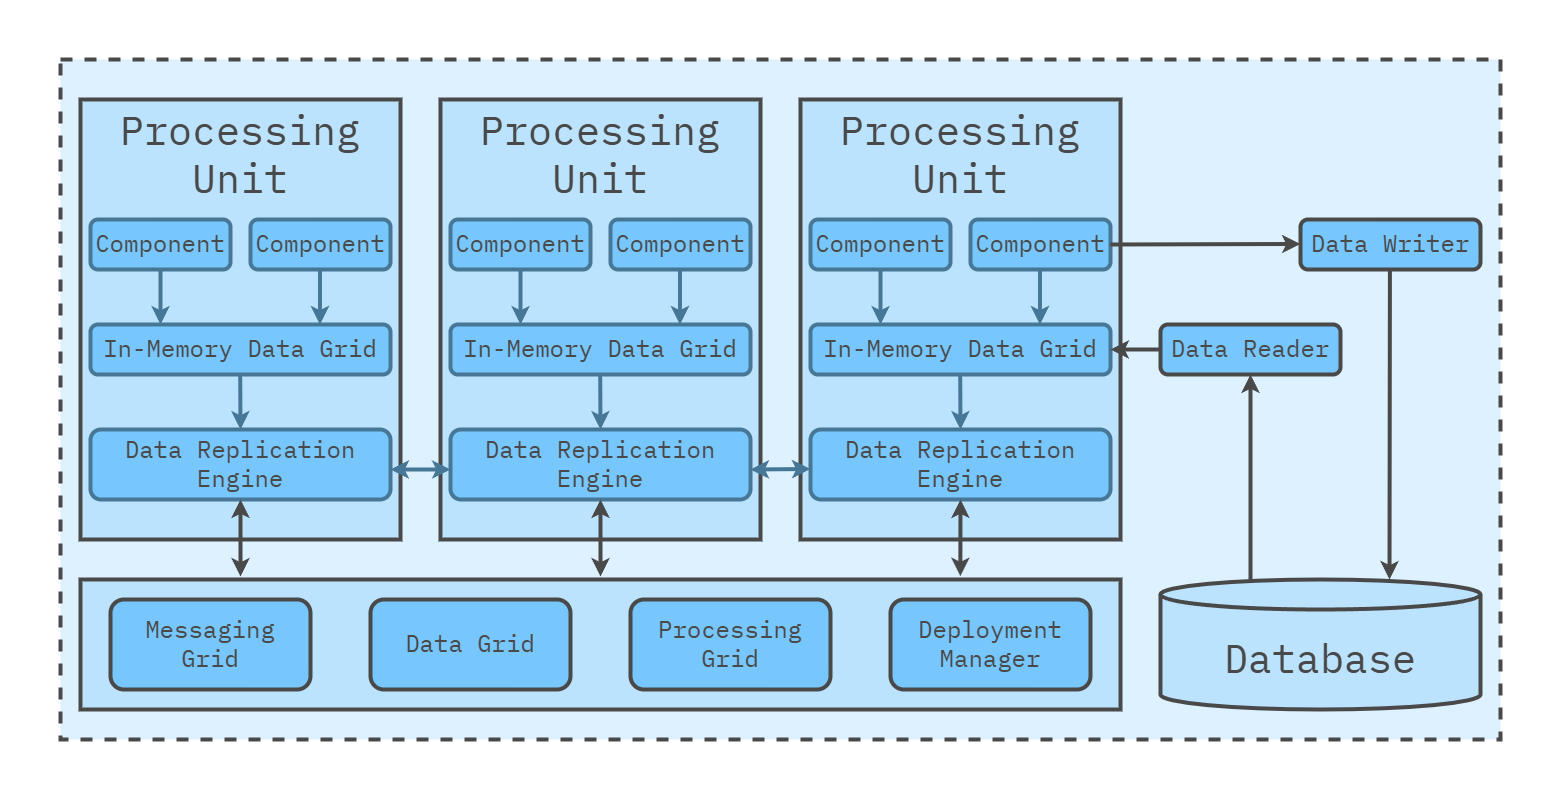

The diagram above was exported from draw.io. Its source (the exported page's mxGraphModel, read from the mxfile embedded in the PNG):
<mxGraphModel dx="1793" dy="923" grid="1" gridSize="10" guides="1" tooltips="1" connect="1" arrows="1" fold="1" page="1" pageScale="1" pageWidth="1600" pageHeight="840" math="0" shadow="0">
  <root>
    <mxCell id="0" />
    <mxCell id="1" parent="0" />
    <mxCell id="Az0bFYg64EQcbs3Bumrs-12" value="" style="rounded=0;whiteSpace=wrap;html=1;strokeColor=none;strokeWidth=4;align=center;verticalAlign=middle;fontFamily=IBM Plex Mono;fontSource=https%3A%2F%2Ffonts.googleapis.com%2Fcss%3Ffamily%3DIBM%2BPlex%2BMono;fontSize=64;fontColor=#494949;fillColor=none;movable=0;resizable=0;rotatable=0;deletable=0;editable=0;locked=1;connectable=0;" parent="1" vertex="1">
      <mxGeometry x="20" y="20" width="1560" height="800" as="geometry" />
    </mxCell>
    <mxCell id="L3TbLjJM5cl4JLg-beqe-2" value="" style="rounded=0;whiteSpace=wrap;html=1;fillColor=#DDF1FE;strokeColor=#494949;strokeWidth=4;perimeterSpacing=1;dashed=1;movable=1;resizable=1;rotatable=1;deletable=1;editable=1;locked=0;connectable=1;" parent="1" vertex="1">
      <mxGeometry x="80" y="80" width="1440" height="680" as="geometry" />
    </mxCell>
    <mxCell id="L3TbLjJM5cl4JLg-beqe-4" value="Processing&lt;div style=&quot;font-size: 40px;&quot;&gt;Unit&lt;/div&gt;" style="rounded=0;whiteSpace=wrap;html=1;fillColor=#bbe3fe;strokeColor=#494949;strokeWidth=4;fontFamily=IBM Plex Mono;fontSource=https%3A%2F%2Ffonts.googleapis.com%2Fcss%3Ffamily%3DIBM%2BPlex%2BMono;fontSize=40;fontColor=#494949;verticalAlign=top;" parent="1" vertex="1">
      <mxGeometry x="100" y="120" width="320" height="440" as="geometry" />
    </mxCell>
    <mxCell id="Az0bFYg64EQcbs3Bumrs-37" value="" style="rounded=0;whiteSpace=wrap;html=1;fillColor=#bbe3fe;strokeColor=#494949;strokeWidth=4;fontFamily=IBM Plex Mono;fontSource=https%3A%2F%2Ffonts.googleapis.com%2Fcss%3Ffamily%3DIBM%2BPlex%2BMono;fontSize=46;fontColor=#494949;" parent="1" vertex="1">
      <mxGeometry x="100" y="600" width="1040" height="130" as="geometry" />
    </mxCell>
    <mxCell id="NrdW11UPYXRvyO_tmycY-39" value="Processing&lt;div style=&quot;font-size: 40px;&quot;&gt;Unit&lt;/div&gt;" style="rounded=0;whiteSpace=wrap;html=1;fillColor=#bbe3fe;strokeColor=#494949;strokeWidth=4;fontFamily=IBM Plex Mono;fontSource=https%3A%2F%2Ffonts.googleapis.com%2Fcss%3Ffamily%3DIBM%2BPlex%2BMono;fontSize=40;fontColor=#494949;verticalAlign=top;" parent="1" vertex="1">
      <mxGeometry x="460" y="120" width="320" height="440" as="geometry" />
    </mxCell>
    <mxCell id="NrdW11UPYXRvyO_tmycY-40" value="Processing&lt;div style=&quot;font-size: 40px;&quot;&gt;Unit&lt;/div&gt;" style="rounded=0;whiteSpace=wrap;html=1;fillColor=#bbe3fe;strokeColor=#494949;strokeWidth=4;fontFamily=IBM Plex Mono;fontSource=https%3A%2F%2Ffonts.googleapis.com%2Fcss%3Ffamily%3DIBM%2BPlex%2BMono;fontSize=40;fontColor=#494949;verticalAlign=top;" parent="1" vertex="1">
      <mxGeometry x="820" y="120" width="320" height="440" as="geometry" />
    </mxCell>
    <mxCell id="NrdW11UPYXRvyO_tmycY-41" value="Database" style="shape=cylinder3;whiteSpace=wrap;html=1;boundedLbl=1;backgroundOutline=1;size=15;rounded=1;strokeColor=#494949;strokeWidth=4;align=center;verticalAlign=middle;fontFamily=IBM Plex Mono;fontSource=https%3A%2F%2Ffonts.googleapis.com%2Fcss%3Ffamily%3DIBM%2BPlex%2BMono;fontSize=40;fontColor=#494949;fillColor=#bbe3fe;" parent="1" vertex="1">
      <mxGeometry x="1180" y="600" width="320" height="130" as="geometry" />
    </mxCell>
    <mxCell id="Az0bFYg64EQcbs3Bumrs-13" value="Component" style="rounded=1;whiteSpace=wrap;html=1;fillColor=#77C6FC;strokeColor=#477797;strokeWidth=4;verticalAlign=middle;labelPosition=center;verticalLabelPosition=middle;align=center;spacing=0;spacingTop=-3;fontFamily=IBM Plex Mono;fontSize=24;fontSource=https%3A%2F%2Ffonts.googleapis.com%2Fcss%3Ffamily%3DIBM%2BPlex%2BMono;fontStyle=0;fontColor=#494949;" parent="1" vertex="1">
      <mxGeometry x="830" y="240" width="140" height="50" as="geometry" />
    </mxCell>
    <mxCell id="NrdW11UPYXRvyO_tmycY-46" value="In-Memory Data Grid" style="rounded=1;whiteSpace=wrap;html=1;fillColor=#77C6FC;strokeColor=#477797;strokeWidth=4;verticalAlign=middle;labelPosition=center;verticalLabelPosition=middle;align=center;spacing=0;spacingTop=-3;fontFamily=IBM Plex Mono;fontSize=24;fontSource=https%3A%2F%2Ffonts.googleapis.com%2Fcss%3Ffamily%3DIBM%2BPlex%2BMono;fontStyle=0;fontColor=#494949;" parent="1" vertex="1">
      <mxGeometry x="830" y="345" width="300" height="50" as="geometry" />
    </mxCell>
    <mxCell id="NrdW11UPYXRvyO_tmycY-52" value="Component" style="rounded=1;whiteSpace=wrap;html=1;fillColor=#77C6FC;strokeColor=#477797;strokeWidth=4;verticalAlign=middle;labelPosition=center;verticalLabelPosition=middle;align=center;spacing=0;spacingTop=-3;fontFamily=IBM Plex Mono;fontSize=24;fontSource=https%3A%2F%2Ffonts.googleapis.com%2Fcss%3Ffamily%3DIBM%2BPlex%2BMono;fontStyle=0;fontColor=#494949;" parent="1" vertex="1">
      <mxGeometry x="990" y="240" width="140" height="50" as="geometry" />
    </mxCell>
    <mxCell id="NrdW11UPYXRvyO_tmycY-53" value="" style="endArrow=classic;html=1;rounded=0;fontFamily=IBM Plex Mono;fontSource=https%3A%2F%2Ffonts.googleapis.com%2Fcss%3Ffamily%3DIBM%2BPlex%2BMono;fontSize=64;fontColor=#494949;strokeColor=#477797;strokeWidth=4;startArrow=none;startFill=0;exitX=0.5;exitY=1;exitDx=0;exitDy=0;" parent="1" source="Az0bFYg64EQcbs3Bumrs-13" edge="1">
      <mxGeometry width="50" height="50" relative="1" as="geometry">
        <mxPoint x="880" y="315" as="sourcePoint" />
        <mxPoint x="900" y="345" as="targetPoint" />
      </mxGeometry>
    </mxCell>
    <mxCell id="NrdW11UPYXRvyO_tmycY-54" value="" style="endArrow=classic;html=1;rounded=0;fontFamily=IBM Plex Mono;fontSource=https%3A%2F%2Ffonts.googleapis.com%2Fcss%3Ffamily%3DIBM%2BPlex%2BMono;fontSize=64;fontColor=#494949;strokeColor=#477797;strokeWidth=4;startArrow=none;startFill=0;exitX=0.5;exitY=1;exitDx=0;exitDy=0;" parent="1" edge="1">
      <mxGeometry width="50" height="50" relative="1" as="geometry">
        <mxPoint x="1059.47" y="290" as="sourcePoint" />
        <mxPoint x="1059.47" y="345" as="targetPoint" />
      </mxGeometry>
    </mxCell>
    <mxCell id="NrdW11UPYXRvyO_tmycY-55" value="" style="endArrow=classic;html=1;rounded=0;fontFamily=IBM Plex Mono;fontSource=https%3A%2F%2Ffonts.googleapis.com%2Fcss%3Ffamily%3DIBM%2BPlex%2BMono;fontSize=64;fontColor=#494949;strokeColor=#477797;strokeWidth=4;startArrow=none;startFill=0;exitX=0.5;exitY=1;exitDx=0;exitDy=0;entryX=0.5;entryY=0;entryDx=0;entryDy=0;" parent="1" target="NrdW11UPYXRvyO_tmycY-43" edge="1">
      <mxGeometry width="50" height="50" relative="1" as="geometry">
        <mxPoint x="979.7" y="395" as="sourcePoint" />
        <mxPoint x="980" y="455" as="targetPoint" />
      </mxGeometry>
    </mxCell>
    <mxCell id="NrdW11UPYXRvyO_tmycY-43" value="Data Replication Engine" style="rounded=1;whiteSpace=wrap;html=1;fillColor=#77C6FC;strokeColor=#477797;strokeWidth=4;verticalAlign=middle;labelPosition=center;verticalLabelPosition=middle;align=center;spacing=0;spacingTop=-3;fontFamily=IBM Plex Mono;fontSize=24;fontSource=https%3A%2F%2Ffonts.googleapis.com%2Fcss%3Ffamily%3DIBM%2BPlex%2BMono;fontStyle=0;fontColor=#494949;" parent="1" vertex="1">
      <mxGeometry x="830" y="450" width="300" height="70" as="geometry" />
    </mxCell>
    <mxCell id="NrdW11UPYXRvyO_tmycY-57" value="Messaging &lt;br&gt;Grid" style="rounded=1;whiteSpace=wrap;html=1;fillColor=#77C6FC;strokeColor=#494949;strokeWidth=4;verticalAlign=middle;labelPosition=center;verticalLabelPosition=middle;align=center;spacing=0;spacingTop=-3;fontFamily=IBM Plex Mono;fontSize=24;fontSource=https%3A%2F%2Ffonts.googleapis.com%2Fcss%3Ffamily%3DIBM%2BPlex%2BMono;fontStyle=0;fontColor=#494949;" parent="1" vertex="1">
      <mxGeometry x="130" y="620" width="200" height="90" as="geometry" />
    </mxCell>
    <mxCell id="NrdW11UPYXRvyO_tmycY-58" value="Data Grid" style="rounded=1;whiteSpace=wrap;html=1;fillColor=#77C6FC;strokeColor=#494949;strokeWidth=4;verticalAlign=middle;labelPosition=center;verticalLabelPosition=middle;align=center;spacing=0;spacingTop=-3;fontFamily=IBM Plex Mono;fontSize=24;fontSource=https%3A%2F%2Ffonts.googleapis.com%2Fcss%3Ffamily%3DIBM%2BPlex%2BMono;fontStyle=0;fontColor=#494949;" parent="1" vertex="1">
      <mxGeometry x="390" y="620" width="200" height="90" as="geometry" />
    </mxCell>
    <mxCell id="NrdW11UPYXRvyO_tmycY-59" value="Processing Grid" style="rounded=1;whiteSpace=wrap;html=1;fillColor=#77C6FC;strokeColor=#494949;strokeWidth=4;verticalAlign=middle;labelPosition=center;verticalLabelPosition=middle;align=center;spacing=0;spacingTop=-3;fontFamily=IBM Plex Mono;fontSize=24;fontSource=https%3A%2F%2Ffonts.googleapis.com%2Fcss%3Ffamily%3DIBM%2BPlex%2BMono;fontStyle=0;fontColor=#494949;" parent="1" vertex="1">
      <mxGeometry x="650" y="620" width="200" height="90" as="geometry" />
    </mxCell>
    <mxCell id="NrdW11UPYXRvyO_tmycY-60" value="Deployment Manager" style="rounded=1;whiteSpace=wrap;html=1;fillColor=#77C6FC;strokeColor=#494949;strokeWidth=4;verticalAlign=middle;labelPosition=center;verticalLabelPosition=middle;align=center;spacing=0;spacingTop=-3;fontFamily=IBM Plex Mono;fontSize=24;fontSource=https%3A%2F%2Ffonts.googleapis.com%2Fcss%3Ffamily%3DIBM%2BPlex%2BMono;fontStyle=0;fontColor=#494949;" parent="1" vertex="1">
      <mxGeometry x="910" y="620" width="200" height="90" as="geometry" />
    </mxCell>
    <mxCell id="NrdW11UPYXRvyO_tmycY-62" value="" style="endArrow=classic;html=1;rounded=0;fontFamily=IBM Plex Mono;fontSource=https%3A%2F%2Ffonts.googleapis.com%2Fcss%3Ffamily%3DIBM%2BPlex%2BMono;fontSize=64;fontColor=#494949;strokeColor=#494949;strokeWidth=4;startArrow=classic;startFill=1;exitX=0.5;exitY=1;exitDx=0;exitDy=0;entryX=0.846;entryY=-0.026;entryDx=0;entryDy=0;entryPerimeter=0;" parent="1" target="Az0bFYg64EQcbs3Bumrs-37" edge="1" source="NrdW11UPYXRvyO_tmycY-43">
      <mxGeometry width="50" height="50" relative="1" as="geometry">
        <mxPoint x="979.47" y="540" as="sourcePoint" />
        <mxPoint x="979.77" y="600" as="targetPoint" />
      </mxGeometry>
    </mxCell>
    <mxCell id="NrdW11UPYXRvyO_tmycY-63" value="In-Memory Data Grid" style="rounded=1;whiteSpace=wrap;html=1;fillColor=#77C6FC;strokeColor=#477797;strokeWidth=4;verticalAlign=middle;labelPosition=center;verticalLabelPosition=middle;align=center;spacing=0;spacingTop=-3;fontFamily=IBM Plex Mono;fontSize=24;fontSource=https%3A%2F%2Ffonts.googleapis.com%2Fcss%3Ffamily%3DIBM%2BPlex%2BMono;fontStyle=0;fontColor=#494949;" parent="1" vertex="1">
      <mxGeometry x="470" y="345" width="300" height="50" as="geometry" />
    </mxCell>
    <mxCell id="NrdW11UPYXRvyO_tmycY-64" value="Component" style="rounded=1;whiteSpace=wrap;html=1;fillColor=#77C6FC;strokeColor=#477797;strokeWidth=4;verticalAlign=middle;labelPosition=center;verticalLabelPosition=middle;align=center;spacing=0;spacingTop=-3;fontFamily=IBM Plex Mono;fontSize=24;fontSource=https%3A%2F%2Ffonts.googleapis.com%2Fcss%3Ffamily%3DIBM%2BPlex%2BMono;fontStyle=0;fontColor=#494949;" parent="1" vertex="1">
      <mxGeometry x="630" y="240" width="140" height="50" as="geometry" />
    </mxCell>
    <mxCell id="NrdW11UPYXRvyO_tmycY-65" value="" style="endArrow=classic;html=1;rounded=0;fontFamily=IBM Plex Mono;fontSource=https%3A%2F%2Ffonts.googleapis.com%2Fcss%3Ffamily%3DIBM%2BPlex%2BMono;fontSize=64;fontColor=#494949;strokeColor=#477797;strokeWidth=4;startArrow=none;startFill=0;exitX=0.5;exitY=1;exitDx=0;exitDy=0;" parent="1" edge="1">
      <mxGeometry width="50" height="50" relative="1" as="geometry">
        <mxPoint x="540" y="290" as="sourcePoint" />
        <mxPoint x="540" y="345" as="targetPoint" />
      </mxGeometry>
    </mxCell>
    <mxCell id="NrdW11UPYXRvyO_tmycY-66" value="" style="endArrow=classic;html=1;rounded=0;fontFamily=IBM Plex Mono;fontSource=https%3A%2F%2Ffonts.googleapis.com%2Fcss%3Ffamily%3DIBM%2BPlex%2BMono;fontSize=64;fontColor=#494949;strokeColor=#477797;strokeWidth=4;startArrow=none;startFill=0;exitX=0.5;exitY=1;exitDx=0;exitDy=0;" parent="1" edge="1">
      <mxGeometry width="50" height="50" relative="1" as="geometry">
        <mxPoint x="699.47" y="290" as="sourcePoint" />
        <mxPoint x="699.47" y="345" as="targetPoint" />
      </mxGeometry>
    </mxCell>
    <mxCell id="NrdW11UPYXRvyO_tmycY-67" value="" style="endArrow=classic;html=1;rounded=0;fontFamily=IBM Plex Mono;fontSource=https%3A%2F%2Ffonts.googleapis.com%2Fcss%3Ffamily%3DIBM%2BPlex%2BMono;fontSize=64;fontColor=#494949;strokeColor=#477797;strokeWidth=4;startArrow=none;startFill=0;exitX=0.5;exitY=1;exitDx=0;exitDy=0;" parent="1" edge="1">
      <mxGeometry width="50" height="50" relative="1" as="geometry">
        <mxPoint x="619.7" y="395" as="sourcePoint" />
        <mxPoint x="620" y="450" as="targetPoint" />
      </mxGeometry>
    </mxCell>
    <mxCell id="NrdW11UPYXRvyO_tmycY-68" value="Data Replication Engine" style="rounded=1;whiteSpace=wrap;html=1;fillColor=#77C6FC;strokeColor=#477797;strokeWidth=4;verticalAlign=middle;labelPosition=center;verticalLabelPosition=middle;align=center;spacing=0;spacingTop=-3;fontFamily=IBM Plex Mono;fontSize=24;fontSource=https%3A%2F%2Ffonts.googleapis.com%2Fcss%3Ffamily%3DIBM%2BPlex%2BMono;fontStyle=0;fontColor=#494949;" parent="1" vertex="1">
      <mxGeometry x="470" y="450" width="300" height="70" as="geometry" />
    </mxCell>
    <mxCell id="NrdW11UPYXRvyO_tmycY-69" value="" style="endArrow=classic;html=1;rounded=0;fontFamily=IBM Plex Mono;fontSource=https%3A%2F%2Ffonts.googleapis.com%2Fcss%3Ffamily%3DIBM%2BPlex%2BMono;fontSize=64;fontColor=#494949;strokeColor=#494949;strokeWidth=4;startArrow=classic;startFill=1;exitX=0.5;exitY=1;exitDx=0;exitDy=0;entryX=0.846;entryY=-0.026;entryDx=0;entryDy=0;entryPerimeter=0;" parent="1" edge="1" source="NrdW11UPYXRvyO_tmycY-68">
      <mxGeometry width="50" height="50" relative="1" as="geometry">
        <mxPoint x="619.47" y="540" as="sourcePoint" />
        <mxPoint x="620" y="597" as="targetPoint" />
      </mxGeometry>
    </mxCell>
    <mxCell id="NrdW11UPYXRvyO_tmycY-70" value="Component" style="rounded=1;whiteSpace=wrap;html=1;fillColor=#77C6FC;strokeColor=#477797;strokeWidth=4;verticalAlign=middle;labelPosition=center;verticalLabelPosition=middle;align=center;spacing=0;spacingTop=-3;fontFamily=IBM Plex Mono;fontSize=24;fontSource=https%3A%2F%2Ffonts.googleapis.com%2Fcss%3Ffamily%3DIBM%2BPlex%2BMono;fontStyle=0;fontColor=#494949;" parent="1" vertex="1">
      <mxGeometry x="470" y="240" width="140" height="50" as="geometry" />
    </mxCell>
    <mxCell id="NrdW11UPYXRvyO_tmycY-71" value="In-Memory Data Grid" style="rounded=1;whiteSpace=wrap;html=1;fillColor=#77C6FC;strokeColor=#477797;strokeWidth=4;verticalAlign=middle;labelPosition=center;verticalLabelPosition=middle;align=center;spacing=0;spacingTop=-3;fontFamily=IBM Plex Mono;fontSize=24;fontSource=https%3A%2F%2Ffonts.googleapis.com%2Fcss%3Ffamily%3DIBM%2BPlex%2BMono;fontStyle=0;fontColor=#494949;" parent="1" vertex="1">
      <mxGeometry x="110" y="345" width="300" height="50" as="geometry" />
    </mxCell>
    <mxCell id="NrdW11UPYXRvyO_tmycY-72" value="Component" style="rounded=1;whiteSpace=wrap;html=1;fillColor=#77C6FC;strokeColor=#477797;strokeWidth=4;verticalAlign=middle;labelPosition=center;verticalLabelPosition=middle;align=center;spacing=0;spacingTop=-3;fontFamily=IBM Plex Mono;fontSize=24;fontSource=https%3A%2F%2Ffonts.googleapis.com%2Fcss%3Ffamily%3DIBM%2BPlex%2BMono;fontStyle=0;fontColor=#494949;" parent="1" vertex="1">
      <mxGeometry x="270" y="240" width="140" height="50" as="geometry" />
    </mxCell>
    <mxCell id="NrdW11UPYXRvyO_tmycY-73" value="" style="endArrow=classic;html=1;rounded=0;fontFamily=IBM Plex Mono;fontSource=https%3A%2F%2Ffonts.googleapis.com%2Fcss%3Ffamily%3DIBM%2BPlex%2BMono;fontSize=64;fontColor=#494949;strokeColor=#477797;strokeWidth=4;startArrow=none;startFill=0;exitX=0.5;exitY=1;exitDx=0;exitDy=0;" parent="1" edge="1">
      <mxGeometry width="50" height="50" relative="1" as="geometry">
        <mxPoint x="180" y="290" as="sourcePoint" />
        <mxPoint x="180" y="345" as="targetPoint" />
      </mxGeometry>
    </mxCell>
    <mxCell id="NrdW11UPYXRvyO_tmycY-74" value="" style="endArrow=classic;html=1;rounded=0;fontFamily=IBM Plex Mono;fontSource=https%3A%2F%2Ffonts.googleapis.com%2Fcss%3Ffamily%3DIBM%2BPlex%2BMono;fontSize=64;fontColor=#494949;strokeColor=#477797;strokeWidth=4;startArrow=none;startFill=0;exitX=0.5;exitY=1;exitDx=0;exitDy=0;" parent="1" edge="1">
      <mxGeometry width="50" height="50" relative="1" as="geometry">
        <mxPoint x="339.47" y="290" as="sourcePoint" />
        <mxPoint x="339.47" y="345" as="targetPoint" />
      </mxGeometry>
    </mxCell>
    <mxCell id="NrdW11UPYXRvyO_tmycY-75" value="" style="endArrow=classic;html=1;rounded=0;fontFamily=IBM Plex Mono;fontSource=https%3A%2F%2Ffonts.googleapis.com%2Fcss%3Ffamily%3DIBM%2BPlex%2BMono;fontSize=64;fontColor=#494949;strokeColor=#477797;strokeWidth=4;startArrow=none;startFill=0;exitX=0.5;exitY=1;exitDx=0;exitDy=0;" parent="1" edge="1">
      <mxGeometry width="50" height="50" relative="1" as="geometry">
        <mxPoint x="259.70000000000005" y="395" as="sourcePoint" />
        <mxPoint x="260" y="450" as="targetPoint" />
      </mxGeometry>
    </mxCell>
    <mxCell id="NrdW11UPYXRvyO_tmycY-76" value="Data Replication Engine" style="rounded=1;whiteSpace=wrap;html=1;fillColor=#77C6FC;strokeColor=#477797;strokeWidth=4;verticalAlign=middle;labelPosition=center;verticalLabelPosition=middle;align=center;spacing=0;spacingTop=-3;fontFamily=IBM Plex Mono;fontSize=24;fontSource=https%3A%2F%2Ffonts.googleapis.com%2Fcss%3Ffamily%3DIBM%2BPlex%2BMono;fontStyle=0;fontColor=#494949;" parent="1" vertex="1">
      <mxGeometry x="110" y="450" width="300" height="70" as="geometry" />
    </mxCell>
    <mxCell id="NrdW11UPYXRvyO_tmycY-77" value="" style="endArrow=classic;html=1;rounded=0;fontFamily=IBM Plex Mono;fontSource=https%3A%2F%2Ffonts.googleapis.com%2Fcss%3Ffamily%3DIBM%2BPlex%2BMono;fontSize=64;fontColor=#494949;strokeColor=#494949;strokeWidth=4;startArrow=classic;startFill=1;exitX=0.5;exitY=1;exitDx=0;exitDy=0;entryX=0.846;entryY=-0.026;entryDx=0;entryDy=0;entryPerimeter=0;" parent="1" edge="1" source="NrdW11UPYXRvyO_tmycY-76">
      <mxGeometry width="50" height="50" relative="1" as="geometry">
        <mxPoint x="259.47" y="540" as="sourcePoint" />
        <mxPoint x="260" y="597" as="targetPoint" />
      </mxGeometry>
    </mxCell>
    <mxCell id="NrdW11UPYXRvyO_tmycY-78" value="Component" style="rounded=1;whiteSpace=wrap;html=1;fillColor=#77C6FC;strokeColor=#477797;strokeWidth=4;verticalAlign=middle;labelPosition=center;verticalLabelPosition=middle;align=center;spacing=0;spacingTop=-3;fontFamily=IBM Plex Mono;fontSize=24;fontSource=https%3A%2F%2Ffonts.googleapis.com%2Fcss%3Ffamily%3DIBM%2BPlex%2BMono;fontStyle=0;fontColor=#494949;" parent="1" vertex="1">
      <mxGeometry x="110" y="240" width="140" height="50" as="geometry" />
    </mxCell>
    <mxCell id="Vk_4Ya5PSvRLdBcv2fM1-1" value="Data Writer" style="rounded=1;whiteSpace=wrap;html=1;fillColor=#77C6FC;strokeColor=#494949;strokeWidth=4;verticalAlign=middle;labelPosition=center;verticalLabelPosition=middle;align=center;spacing=0;spacingTop=-3;fontFamily=IBM Plex Mono;fontSize=24;fontSource=https%3A%2F%2Ffonts.googleapis.com%2Fcss%3Ffamily%3DIBM%2BPlex%2BMono;fontStyle=0;fontColor=#494949;" vertex="1" parent="1">
      <mxGeometry x="1320" y="240" width="180" height="50" as="geometry" />
    </mxCell>
    <mxCell id="Vk_4Ya5PSvRLdBcv2fM1-2" value="Data Reader" style="rounded=1;whiteSpace=wrap;html=1;fillColor=#77C6FC;strokeColor=#494949;strokeWidth=4;verticalAlign=middle;labelPosition=center;verticalLabelPosition=middle;align=center;spacing=0;spacingTop=-3;fontFamily=IBM Plex Mono;fontSize=24;fontSource=https%3A%2F%2Ffonts.googleapis.com%2Fcss%3Ffamily%3DIBM%2BPlex%2BMono;fontStyle=0;fontColor=#494949;" vertex="1" parent="1">
      <mxGeometry x="1180" y="345" width="180" height="50" as="geometry" />
    </mxCell>
    <mxCell id="Vk_4Ya5PSvRLdBcv2fM1-3" value="" style="endArrow=classic;html=1;rounded=0;fontFamily=IBM Plex Mono;fontSource=https%3A%2F%2Ffonts.googleapis.com%2Fcss%3Ffamily%3DIBM%2BPlex%2BMono;fontSize=64;fontColor=#494949;strokeColor=#477797;strokeWidth=4;startArrow=classic;startFill=1;exitX=0;exitY=0.5;exitDx=0;exitDy=0;entryX=1;entryY=0.5;entryDx=0;entryDy=0;" edge="1" parent="1">
      <mxGeometry width="50" height="50" relative="1" as="geometry">
        <mxPoint x="470" y="490" as="sourcePoint" />
        <mxPoint x="410" y="490" as="targetPoint" />
      </mxGeometry>
    </mxCell>
    <mxCell id="Vk_4Ya5PSvRLdBcv2fM1-4" value="" style="endArrow=classic;html=1;rounded=0;fontFamily=IBM Plex Mono;fontSource=https%3A%2F%2Ffonts.googleapis.com%2Fcss%3Ffamily%3DIBM%2BPlex%2BMono;fontSize=64;fontColor=#494949;strokeColor=#477797;strokeWidth=4;startArrow=classic;startFill=1;exitX=0;exitY=0.5;exitDx=0;exitDy=0;entryX=1;entryY=0.5;entryDx=0;entryDy=0;" edge="1" parent="1">
      <mxGeometry width="50" height="50" relative="1" as="geometry">
        <mxPoint x="830" y="489.5" as="sourcePoint" />
        <mxPoint x="770" y="490" as="targetPoint" />
      </mxGeometry>
    </mxCell>
    <mxCell id="Vk_4Ya5PSvRLdBcv2fM1-5" value="" style="endArrow=classic;html=1;rounded=0;fontFamily=IBM Plex Mono;fontSource=https%3A%2F%2Ffonts.googleapis.com%2Fcss%3Ffamily%3DIBM%2BPlex%2BMono;fontSize=64;fontColor=#494949;strokeColor=#494949;strokeWidth=4;startArrow=none;startFill=0;exitX=0.5;exitY=1;exitDx=0;exitDy=0;" edge="1" parent="1">
      <mxGeometry width="50" height="50" relative="1" as="geometry">
        <mxPoint x="1409.41" y="290" as="sourcePoint" />
        <mxPoint x="1409" y="600" as="targetPoint" />
      </mxGeometry>
    </mxCell>
    <mxCell id="NrdW11UPYXRvyO_tmycY-36" value="" style="endArrow=classic;html=1;rounded=0;fontFamily=IBM Plex Mono;fontSource=https%3A%2F%2Ffonts.googleapis.com%2Fcss%3Ffamily%3DIBM%2BPlex%2BMono;fontSize=64;fontColor=#494949;strokeColor=#494949;strokeWidth=4;entryX=0;entryY=0.5;entryDx=0;entryDy=0;startArrow=none;startFill=0;exitX=1;exitY=0.5;exitDx=0;exitDy=0;" parent="1" edge="1" source="NrdW11UPYXRvyO_tmycY-52">
      <mxGeometry width="50" height="50" relative="1" as="geometry">
        <mxPoint x="1200" y="264.09000000000003" as="sourcePoint" />
        <mxPoint x="1320" y="264.47" as="targetPoint" />
      </mxGeometry>
    </mxCell>
    <mxCell id="Vk_4Ya5PSvRLdBcv2fM1-6" value="" style="endArrow=classic;html=1;rounded=0;fontFamily=IBM Plex Mono;fontSource=https%3A%2F%2Ffonts.googleapis.com%2Fcss%3Ffamily%3DIBM%2BPlex%2BMono;fontSize=64;fontColor=#494949;strokeColor=#494949;strokeWidth=4;entryX=0.5;entryY=1;entryDx=0;entryDy=0;startArrow=none;startFill=0;" edge="1" parent="1" target="Vk_4Ya5PSvRLdBcv2fM1-2">
      <mxGeometry width="50" height="50" relative="1" as="geometry">
        <mxPoint x="1270" y="600" as="sourcePoint" />
        <mxPoint x="1410" y="500" as="targetPoint" />
      </mxGeometry>
    </mxCell>
    <mxCell id="Vk_4Ya5PSvRLdBcv2fM1-7" value="" style="endArrow=classic;html=1;rounded=0;fontFamily=IBM Plex Mono;fontSource=https%3A%2F%2Ffonts.googleapis.com%2Fcss%3Ffamily%3DIBM%2BPlex%2BMono;fontSize=64;fontColor=#494949;strokeColor=#494949;strokeWidth=4;entryX=1;entryY=0.5;entryDx=0;entryDy=0;startArrow=none;startFill=0;exitX=0;exitY=0.5;exitDx=0;exitDy=0;" edge="1" parent="1" source="Vk_4Ya5PSvRLdBcv2fM1-2" target="NrdW11UPYXRvyO_tmycY-46">
      <mxGeometry width="50" height="50" relative="1" as="geometry">
        <mxPoint x="1280" y="610" as="sourcePoint" />
        <mxPoint x="1280" y="405" as="targetPoint" />
      </mxGeometry>
    </mxCell>
  </root>
</mxGraphModel>